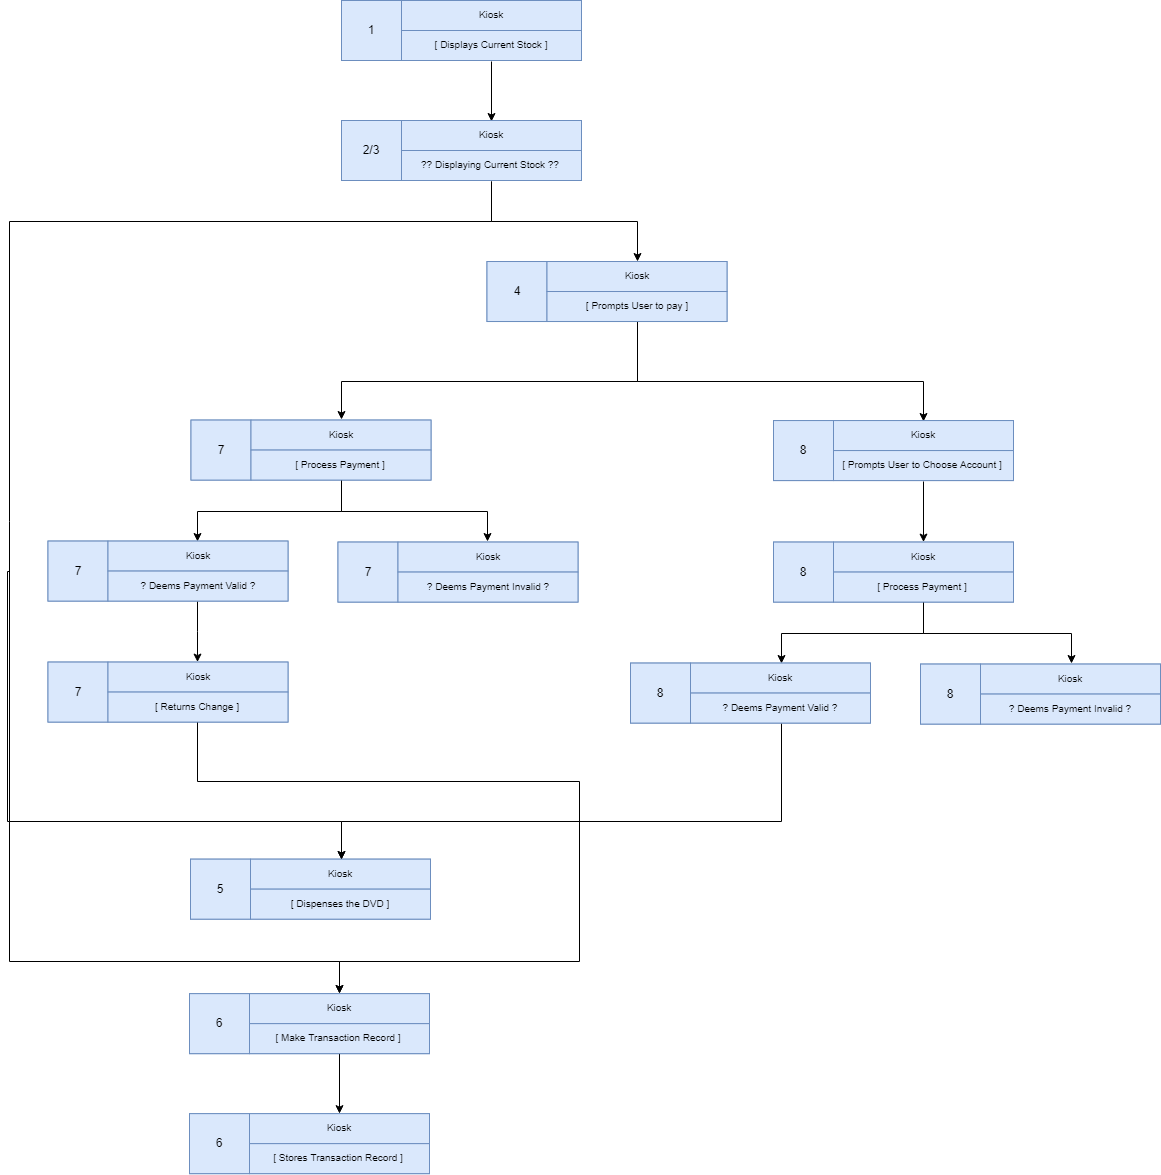

The diagram above was exported from draw.io. Its source (the exported page's mxGraphModel, read from the mxfile embedded in the PNG):
<mxGraphModel dx="3671" dy="1494" grid="1" gridSize="10" guides="1" tooltips="1" connect="1" arrows="1" fold="1" page="1" pageScale="1" pageWidth="827" pageHeight="1169" math="0" shadow="0">
  <root>
    <mxCell id="0" />
    <mxCell id="1" parent="0" />
    <mxCell id="rNA3uLsN9g1m54qxnN43-9" value="" style="rounded=0;whiteSpace=wrap;html=1;fillColor=#dae8fc;strokeColor=#6c8ebf;" parent="1" vertex="1">
      <mxGeometry x="293" y="59" width="240" height="60" as="geometry" />
    </mxCell>
    <mxCell id="rNA3uLsN9g1m54qxnN43-10" value="1&lt;span style=&quot;font-family: &amp;#34;helvetica&amp;#34; , &amp;#34;arial&amp;#34; , sans-serif ; font-size: 0px ; white-space: nowrap&quot;&gt;%3CmxGraphModel%3E%3Croot%3E%3CmxCell%20id%3D%220%22%2F%3E%3CmxCell%20id%3D%221%22%20parent%3D%220%22%2F%3E%3CmxCell%20id%3D%222%22%20value%3D%22%22%20style%3D%22rounded%3D0%3BwhiteSpace%3Dwrap%3Bhtml%3D1%3B%22%20vertex%3D%221%22%20parent%3D%221%22%3E%3CmxGeometry%20x%3D%22140%22%20y%3D%22110%22%20width%3D%22180%22%20height%3D%2230%22%20as%3D%22geometry%22%2F%3E%3C%2FmxCell%3E%3C%2Froot%3E%3C%2FmxGraphModel%3E&lt;/span&gt;" style="rounded=0;whiteSpace=wrap;html=1;fillColor=#dae8fc;strokeColor=#6c8ebf;" parent="1" vertex="1">
      <mxGeometry x="293" y="59" width="60" height="60" as="geometry" />
    </mxCell>
    <mxCell id="rNA3uLsN9g1m54qxnN43-11" value="Kiosk" style="rounded=0;whiteSpace=wrap;html=1;fontSize=10;fillColor=#dae8fc;strokeColor=#6c8ebf;" parent="1" vertex="1">
      <mxGeometry x="353" y="59" width="180" height="30" as="geometry" />
    </mxCell>
    <mxCell id="rNA3uLsN9g1m54qxnN43-12" value="[ Displays Current Stock ]" style="rounded=0;whiteSpace=wrap;html=1;fontSize=10;fillColor=#dae8fc;strokeColor=#6c8ebf;" parent="1" vertex="1">
      <mxGeometry x="353" y="89" width="180" height="30" as="geometry" />
    </mxCell>
    <mxCell id="ObKCHX8aBYEaE3utjzhv-15" style="edgeStyle=orthogonalEdgeStyle;rounded=0;jumpStyle=arc;orthogonalLoop=1;jettySize=auto;html=1;exitX=0.5;exitY=1;exitDx=0;exitDy=0;entryX=0.5;entryY=0;entryDx=0;entryDy=0;fillColor=#1ba1e2;strokeColor=#000000;" parent="1" source="rNA3uLsN9g1m54qxnN43-12" target="ObKCHX8aBYEaE3utjzhv-12" edge="1">
      <mxGeometry relative="1" as="geometry" />
    </mxCell>
    <mxCell id="ObKCHX8aBYEaE3utjzhv-10" value="" style="rounded=0;whiteSpace=wrap;html=1;fillColor=#dae8fc;strokeColor=#6c8ebf;" parent="1" vertex="1">
      <mxGeometry x="293" y="179" width="240" height="60" as="geometry" />
    </mxCell>
    <mxCell id="ObKCHX8aBYEaE3utjzhv-11" value="2/3" style="rounded=0;whiteSpace=wrap;html=1;fillColor=#dae8fc;strokeColor=#6c8ebf;" parent="1" vertex="1">
      <mxGeometry x="293" y="179" width="60" height="60" as="geometry" />
    </mxCell>
    <mxCell id="ObKCHX8aBYEaE3utjzhv-12" value="Kiosk" style="rounded=0;whiteSpace=wrap;html=1;fontSize=10;fillColor=#dae8fc;strokeColor=#6c8ebf;" parent="1" vertex="1">
      <mxGeometry x="353" y="179" width="180" height="30" as="geometry" />
    </mxCell>
    <mxCell id="ObKCHX8aBYEaE3utjzhv-14" value="?? Displaying Current Stock ??" style="rounded=0;whiteSpace=wrap;html=1;fontSize=10;fillColor=#dae8fc;strokeColor=#6c8ebf;" parent="1" vertex="1">
      <mxGeometry x="353" y="209" width="180" height="30" as="geometry" />
    </mxCell>
    <mxCell id="ObKCHX8aBYEaE3utjzhv-32" style="edgeStyle=orthogonalEdgeStyle;rounded=0;jumpStyle=arc;orthogonalLoop=1;jettySize=auto;html=1;exitX=0.5;exitY=1;exitDx=0;exitDy=0;fillColor=#1ba1e2;strokeColor=#000000;" parent="1" source="ObKCHX8aBYEaE3utjzhv-14" edge="1">
      <mxGeometry relative="1" as="geometry">
        <mxPoint x="443" y="358.66666666666674" as="sourcePoint" />
        <mxPoint x="588" y="320" as="targetPoint" />
        <Array as="points">
          <mxPoint x="443" y="280" />
          <mxPoint x="588" y="280" />
        </Array>
      </mxGeometry>
    </mxCell>
    <mxCell id="ObKCHX8aBYEaE3utjzhv-36" value="" style="rounded=0;whiteSpace=wrap;html=1;fillColor=#dae8fc;strokeColor=#6c8ebf;" parent="1" vertex="1">
      <mxGeometry x="438.5" y="320.01724137931024" width="240" height="60" as="geometry" />
    </mxCell>
    <mxCell id="ObKCHX8aBYEaE3utjzhv-37" value="4" style="rounded=0;whiteSpace=wrap;html=1;fillColor=#dae8fc;strokeColor=#6c8ebf;" parent="1" vertex="1">
      <mxGeometry x="438.5" y="320.01724137931024" width="60" height="60" as="geometry" />
    </mxCell>
    <mxCell id="ObKCHX8aBYEaE3utjzhv-38" value="Kiosk" style="rounded=0;whiteSpace=wrap;html=1;fontSize=10;fillColor=#dae8fc;strokeColor=#6c8ebf;" parent="1" vertex="1">
      <mxGeometry x="498.5" y="320.01724137931024" width="180" height="30" as="geometry" />
    </mxCell>
    <mxCell id="ObKCHX8aBYEaE3utjzhv-39" style="edgeStyle=orthogonalEdgeStyle;rounded=0;orthogonalLoop=1;jettySize=auto;html=1;exitX=0.5;exitY=1;exitDx=0;exitDy=0;entryX=0.5;entryY=0;entryDx=0;entryDy=0;fontSize=10;fillColor=#d5e8d4;strokeColor=#000000;" parent="1" source="ObKCHX8aBYEaE3utjzhv-41" target="ObKCHX8aBYEaE3utjzhv-67" edge="1">
      <mxGeometry relative="1" as="geometry">
        <mxPoint x="443.8333333333335" y="780.3333333333335" as="targetPoint" />
        <Array as="points">
          <mxPoint x="589" y="440" />
          <mxPoint x="292" y="440" />
        </Array>
      </mxGeometry>
    </mxCell>
    <mxCell id="ObKCHX8aBYEaE3utjzhv-40" style="edgeStyle=orthogonalEdgeStyle;rounded=0;orthogonalLoop=1;jettySize=auto;html=1;exitX=0.5;exitY=1;exitDx=0;exitDy=0;entryX=0.5;entryY=0;entryDx=0;entryDy=0;fontSize=10;fillColor=#d5e8d4;strokeColor=#000000;" parent="1" source="ObKCHX8aBYEaE3utjzhv-41" target="ObKCHX8aBYEaE3utjzhv-97" edge="1">
      <mxGeometry relative="1" as="geometry">
        <mxPoint x="733.8333333333335" y="781.1666666666667" as="targetPoint" />
        <Array as="points">
          <mxPoint x="589" y="440" />
          <mxPoint x="875" y="440" />
        </Array>
      </mxGeometry>
    </mxCell>
    <mxCell id="ObKCHX8aBYEaE3utjzhv-41" value="[ Prompts User to pay ]" style="rounded=0;whiteSpace=wrap;html=1;fontSize=10;fillColor=#dae8fc;strokeColor=#6c8ebf;" parent="1" vertex="1">
      <mxGeometry x="498.5" y="350.01724137931024" width="180" height="30" as="geometry" />
    </mxCell>
    <mxCell id="ObKCHX8aBYEaE3utjzhv-65" value="" style="rounded=0;whiteSpace=wrap;html=1;fillColor=#dae8fc;strokeColor=#6c8ebf;" parent="1" vertex="1">
      <mxGeometry x="142.5" y="478.57142857142856" width="240" height="60" as="geometry" />
    </mxCell>
    <mxCell id="ObKCHX8aBYEaE3utjzhv-66" value="7" style="rounded=0;whiteSpace=wrap;html=1;fillColor=#dae8fc;strokeColor=#6c8ebf;" parent="1" vertex="1">
      <mxGeometry x="142.5" y="478.57142857142856" width="60" height="60" as="geometry" />
    </mxCell>
    <mxCell id="ObKCHX8aBYEaE3utjzhv-67" value="Kiosk" style="rounded=0;whiteSpace=wrap;html=1;fontSize=10;fillColor=#dae8fc;strokeColor=#6c8ebf;" parent="1" vertex="1">
      <mxGeometry x="202.5" y="478.57142857142856" width="180" height="30" as="geometry" />
    </mxCell>
    <mxCell id="ObKCHX8aBYEaE3utjzhv-68" style="edgeStyle=orthogonalEdgeStyle;rounded=0;orthogonalLoop=1;jettySize=auto;html=1;exitX=0.5;exitY=1;exitDx=0;exitDy=0;entryX=0.5;entryY=0;entryDx=0;entryDy=0;fontSize=10;fillColor=#f8cecc;strokeColor=#000000;" parent="1" source="ObKCHX8aBYEaE3utjzhv-70" target="ObKCHX8aBYEaE3utjzhv-78" edge="1">
      <mxGeometry relative="1" as="geometry" />
    </mxCell>
    <mxCell id="ObKCHX8aBYEaE3utjzhv-69" style="edgeStyle=orthogonalEdgeStyle;rounded=0;orthogonalLoop=1;jettySize=auto;html=1;exitX=0.5;exitY=1;exitDx=0;exitDy=0;entryX=0.5;entryY=0;entryDx=0;entryDy=0;fontSize=10;fillColor=#f8cecc;strokeColor=#000000;" parent="1" source="ObKCHX8aBYEaE3utjzhv-70" target="ObKCHX8aBYEaE3utjzhv-73" edge="1">
      <mxGeometry relative="1" as="geometry" />
    </mxCell>
    <mxCell id="ObKCHX8aBYEaE3utjzhv-70" value="[ Process Payment ]" style="rounded=0;whiteSpace=wrap;html=1;fontSize=10;fillColor=#dae8fc;strokeColor=#6c8ebf;" parent="1" vertex="1">
      <mxGeometry x="202.5" y="508.57142857142856" width="180" height="30" as="geometry" />
    </mxCell>
    <mxCell id="ObKCHX8aBYEaE3utjzhv-71" value="" style="rounded=0;whiteSpace=wrap;html=1;fillColor=#dae8fc;strokeColor=#6c8ebf;" parent="1" vertex="1">
      <mxGeometry x="-0.5" y="599.5714285714286" width="240" height="60" as="geometry" />
    </mxCell>
    <mxCell id="ObKCHX8aBYEaE3utjzhv-72" value="7" style="rounded=0;whiteSpace=wrap;html=1;fillColor=#dae8fc;strokeColor=#6c8ebf;" parent="1" vertex="1">
      <mxGeometry x="-0.5" y="599.5714285714286" width="60" height="60" as="geometry" />
    </mxCell>
    <mxCell id="ObKCHX8aBYEaE3utjzhv-73" value="Kiosk" style="rounded=0;whiteSpace=wrap;html=1;fontSize=10;fillColor=#dae8fc;strokeColor=#6c8ebf;" parent="1" vertex="1">
      <mxGeometry x="59.5" y="599.5714285714286" width="180" height="30" as="geometry" />
    </mxCell>
    <mxCell id="ObKCHX8aBYEaE3utjzhv-74" style="edgeStyle=orthogonalEdgeStyle;rounded=0;orthogonalLoop=1;jettySize=auto;html=1;exitX=0.5;exitY=1;exitDx=0;exitDy=0;fontSize=10;fillColor=#f8cecc;strokeColor=#000000;" parent="1" source="ObKCHX8aBYEaE3utjzhv-75" target="ObKCHX8aBYEaE3utjzhv-87" edge="1">
      <mxGeometry relative="1" as="geometry" />
    </mxCell>
    <mxCell id="ObKCHX8aBYEaE3utjzhv-75" value="? Deems Payment Valid ?" style="rounded=0;whiteSpace=wrap;html=1;fontSize=10;fillColor=#dae8fc;strokeColor=#6c8ebf;" parent="1" vertex="1">
      <mxGeometry x="59.5" y="629.5714285714286" width="180" height="30" as="geometry" />
    </mxCell>
    <mxCell id="ObKCHX8aBYEaE3utjzhv-76" value="" style="rounded=0;whiteSpace=wrap;html=1;fillColor=#dae8fc;strokeColor=#6c8ebf;" parent="1" vertex="1">
      <mxGeometry x="289.5" y="600.5714285714286" width="240" height="60" as="geometry" />
    </mxCell>
    <mxCell id="ObKCHX8aBYEaE3utjzhv-77" value="7" style="rounded=0;whiteSpace=wrap;html=1;fillColor=#dae8fc;strokeColor=#6c8ebf;" parent="1" vertex="1">
      <mxGeometry x="289.5" y="600.5714285714286" width="60" height="60" as="geometry" />
    </mxCell>
    <mxCell id="ObKCHX8aBYEaE3utjzhv-78" value="Kiosk" style="rounded=0;whiteSpace=wrap;html=1;fontSize=10;fillColor=#dae8fc;strokeColor=#6c8ebf;" parent="1" vertex="1">
      <mxGeometry x="349.5" y="600.5714285714286" width="180" height="30" as="geometry" />
    </mxCell>
    <mxCell id="ObKCHX8aBYEaE3utjzhv-80" value="? Deems Payment Invalid ?" style="rounded=0;whiteSpace=wrap;html=1;fontSize=10;fillColor=#dae8fc;strokeColor=#6c8ebf;" parent="1" vertex="1">
      <mxGeometry x="349.5" y="630.5714285714286" width="180" height="30" as="geometry" />
    </mxCell>
    <mxCell id="ObKCHX8aBYEaE3utjzhv-85" value="" style="rounded=0;whiteSpace=wrap;html=1;fillColor=#dae8fc;strokeColor=#6c8ebf;" parent="1" vertex="1">
      <mxGeometry x="-0.5" y="720.5714285714286" width="240" height="60" as="geometry" />
    </mxCell>
    <mxCell id="ObKCHX8aBYEaE3utjzhv-86" value="7" style="rounded=0;whiteSpace=wrap;html=1;fillColor=#dae8fc;strokeColor=#6c8ebf;" parent="1" vertex="1">
      <mxGeometry x="-0.5" y="720.5714285714286" width="60" height="60" as="geometry" />
    </mxCell>
    <mxCell id="ObKCHX8aBYEaE3utjzhv-87" value="Kiosk" style="rounded=0;whiteSpace=wrap;html=1;fontSize=10;fillColor=#dae8fc;strokeColor=#6c8ebf;" parent="1" vertex="1">
      <mxGeometry x="59.5" y="720.5714285714286" width="180" height="30" as="geometry" />
    </mxCell>
    <mxCell id="ObKCHX8aBYEaE3utjzhv-88" style="edgeStyle=orthogonalEdgeStyle;rounded=0;orthogonalLoop=1;jettySize=auto;html=1;exitX=0.5;exitY=1;exitDx=0;exitDy=0;entryX=0.5;entryY=0;entryDx=0;entryDy=0;fontSize=10;strokeColor=#000000;" parent="1" source="ObKCHX8aBYEaE3utjzhv-89" target="ObKCHX8aBYEaE3utjzhv-170" edge="1">
      <mxGeometry relative="1" as="geometry">
        <mxPoint x="149.41176470588243" y="1503.3529411764707" as="targetPoint" />
        <Array as="points">
          <mxPoint x="149" y="840" />
          <mxPoint x="531" y="840" />
          <mxPoint x="531" y="1020" />
          <mxPoint x="291" y="1020" />
        </Array>
      </mxGeometry>
    </mxCell>
    <mxCell id="ObKCHX8aBYEaE3utjzhv-89" value="[ Returns Change ]" style="rounded=0;whiteSpace=wrap;html=1;fontSize=10;fillColor=#dae8fc;strokeColor=#6c8ebf;" parent="1" vertex="1">
      <mxGeometry x="59.5" y="750.5714285714286" width="180" height="30" as="geometry" />
    </mxCell>
    <mxCell id="ObKCHX8aBYEaE3utjzhv-95" value="" style="rounded=0;whiteSpace=wrap;html=1;fillColor=#dae8fc;strokeColor=#6c8ebf;" parent="1" vertex="1">
      <mxGeometry x="725" y="479.07142857142856" width="240" height="60" as="geometry" />
    </mxCell>
    <mxCell id="ObKCHX8aBYEaE3utjzhv-96" value="8" style="rounded=0;whiteSpace=wrap;html=1;fillColor=#dae8fc;strokeColor=#6c8ebf;" parent="1" vertex="1">
      <mxGeometry x="725" y="479.07142857142856" width="60" height="60" as="geometry" />
    </mxCell>
    <mxCell id="ObKCHX8aBYEaE3utjzhv-97" value="Kiosk" style="rounded=0;whiteSpace=wrap;html=1;fontSize=10;fillColor=#dae8fc;strokeColor=#6c8ebf;" parent="1" vertex="1">
      <mxGeometry x="785" y="479.07142857142856" width="180" height="30" as="geometry" />
    </mxCell>
    <mxCell id="ObKCHX8aBYEaE3utjzhv-98" style="edgeStyle=orthogonalEdgeStyle;rounded=0;orthogonalLoop=1;jettySize=auto;html=1;exitX=0.5;exitY=1;exitDx=0;exitDy=0;fontSize=10;fillColor=#e1d5e7;strokeColor=#000000;" parent="1" source="ObKCHX8aBYEaE3utjzhv-100" target="ObKCHX8aBYEaE3utjzhv-123" edge="1">
      <mxGeometry relative="1" as="geometry">
        <mxPoint x="729.666666666667" y="598.7380952380953" as="targetPoint" />
      </mxGeometry>
    </mxCell>
    <mxCell id="ObKCHX8aBYEaE3utjzhv-100" value="[ Prompts User to Choose Account ]" style="rounded=0;whiteSpace=wrap;html=1;fontSize=10;fillColor=#dae8fc;strokeColor=#6c8ebf;" parent="1" vertex="1">
      <mxGeometry x="785" y="509.07142857142856" width="180" height="30" as="geometry" />
    </mxCell>
    <mxCell id="ObKCHX8aBYEaE3utjzhv-121" value="" style="rounded=0;whiteSpace=wrap;html=1;fillColor=#dae8fc;strokeColor=#6c8ebf;" parent="1" vertex="1">
      <mxGeometry x="725" y="600.5714285714286" width="240" height="60" as="geometry" />
    </mxCell>
    <mxCell id="ObKCHX8aBYEaE3utjzhv-122" value="8" style="rounded=0;whiteSpace=wrap;html=1;fillColor=#dae8fc;strokeColor=#6c8ebf;" parent="1" vertex="1">
      <mxGeometry x="725" y="600.5714285714286" width="60" height="60" as="geometry" />
    </mxCell>
    <mxCell id="ObKCHX8aBYEaE3utjzhv-123" value="Kiosk" style="rounded=0;whiteSpace=wrap;html=1;fontSize=10;fillColor=#dae8fc;strokeColor=#6c8ebf;" parent="1" vertex="1">
      <mxGeometry x="785" y="600.5714285714286" width="180" height="30" as="geometry" />
    </mxCell>
    <mxCell id="ObKCHX8aBYEaE3utjzhv-124" style="edgeStyle=orthogonalEdgeStyle;rounded=0;orthogonalLoop=1;jettySize=auto;html=1;exitX=0.5;exitY=1;exitDx=0;exitDy=0;entryX=0.5;entryY=0;entryDx=0;entryDy=0;fontSize=10;fillColor=#e1d5e7;strokeColor=#000000;" parent="1" source="ObKCHX8aBYEaE3utjzhv-126" target="ObKCHX8aBYEaE3utjzhv-134" edge="1">
      <mxGeometry relative="1" as="geometry" />
    </mxCell>
    <mxCell id="ObKCHX8aBYEaE3utjzhv-125" style="edgeStyle=orthogonalEdgeStyle;rounded=0;orthogonalLoop=1;jettySize=auto;html=1;exitX=0.5;exitY=1;exitDx=0;exitDy=0;entryX=0.5;entryY=0;entryDx=0;entryDy=0;fontSize=10;fillColor=#e1d5e7;strokeColor=#000000;" parent="1" source="ObKCHX8aBYEaE3utjzhv-126" target="ObKCHX8aBYEaE3utjzhv-129" edge="1">
      <mxGeometry relative="1" as="geometry" />
    </mxCell>
    <mxCell id="ObKCHX8aBYEaE3utjzhv-126" value="[ Process Payment ]" style="rounded=0;whiteSpace=wrap;html=1;fontSize=10;fillColor=#dae8fc;strokeColor=#6c8ebf;" parent="1" vertex="1">
      <mxGeometry x="785" y="630.5714285714286" width="180" height="30" as="geometry" />
    </mxCell>
    <mxCell id="ObKCHX8aBYEaE3utjzhv-127" value="" style="rounded=0;whiteSpace=wrap;html=1;fillColor=#dae8fc;strokeColor=#6c8ebf;" parent="1" vertex="1">
      <mxGeometry x="582" y="721.5714285714286" width="240" height="60" as="geometry" />
    </mxCell>
    <mxCell id="ObKCHX8aBYEaE3utjzhv-128" value="8" style="rounded=0;whiteSpace=wrap;html=1;fillColor=#dae8fc;strokeColor=#6c8ebf;" parent="1" vertex="1">
      <mxGeometry x="582" y="721.5714285714286" width="60" height="60" as="geometry" />
    </mxCell>
    <mxCell id="ObKCHX8aBYEaE3utjzhv-129" value="Kiosk" style="rounded=0;whiteSpace=wrap;html=1;fontSize=10;fillColor=#dae8fc;strokeColor=#6c8ebf;" parent="1" vertex="1">
      <mxGeometry x="642" y="721.5714285714286" width="180" height="30" as="geometry" />
    </mxCell>
    <mxCell id="ObKCHX8aBYEaE3utjzhv-130" style="edgeStyle=orthogonalEdgeStyle;rounded=0;orthogonalLoop=1;jettySize=auto;html=1;exitX=0.5;exitY=1;exitDx=0;exitDy=0;fontSize=10;fillColor=#e1d5e7;strokeColor=#000000;entryX=0.5;entryY=0;entryDx=0;entryDy=0;" parent="1" source="ObKCHX8aBYEaE3utjzhv-131" target="ObKCHX8aBYEaE3utjzhv-151" edge="1">
      <mxGeometry relative="1" as="geometry">
        <mxPoint x="731.7647058823532" y="1624.5" as="targetPoint" />
        <Array as="points">
          <mxPoint x="732" y="880" />
          <mxPoint x="292" y="880" />
        </Array>
      </mxGeometry>
    </mxCell>
    <mxCell id="ObKCHX8aBYEaE3utjzhv-131" value="? Deems Payment Valid ?" style="rounded=0;whiteSpace=wrap;html=1;fontSize=10;fillColor=#dae8fc;strokeColor=#6c8ebf;" parent="1" vertex="1">
      <mxGeometry x="642" y="751.5714285714286" width="180" height="30" as="geometry" />
    </mxCell>
    <mxCell id="ObKCHX8aBYEaE3utjzhv-132" value="" style="rounded=0;whiteSpace=wrap;html=1;fillColor=#dae8fc;strokeColor=#6c8ebf;" parent="1" vertex="1">
      <mxGeometry x="872" y="722.5714285714286" width="240" height="60" as="geometry" />
    </mxCell>
    <mxCell id="ObKCHX8aBYEaE3utjzhv-133" value="8" style="rounded=0;whiteSpace=wrap;html=1;fillColor=#dae8fc;strokeColor=#6c8ebf;" parent="1" vertex="1">
      <mxGeometry x="872" y="722.5714285714286" width="60" height="60" as="geometry" />
    </mxCell>
    <mxCell id="ObKCHX8aBYEaE3utjzhv-134" value="Kiosk" style="rounded=0;whiteSpace=wrap;html=1;fontSize=10;fillColor=#dae8fc;strokeColor=#6c8ebf;" parent="1" vertex="1">
      <mxGeometry x="932" y="722.5714285714286" width="180" height="30" as="geometry" />
    </mxCell>
    <mxCell id="ObKCHX8aBYEaE3utjzhv-136" value="? Deems Payment Invalid ?" style="rounded=0;whiteSpace=wrap;html=1;fontSize=10;fillColor=#dae8fc;strokeColor=#6c8ebf;" parent="1" vertex="1">
      <mxGeometry x="932" y="752.5714285714286" width="180" height="30" as="geometry" />
    </mxCell>
    <mxCell id="ObKCHX8aBYEaE3utjzhv-149" value="" style="rounded=0;whiteSpace=wrap;html=1;fillColor=#dae8fc;strokeColor=#6c8ebf;" parent="1" vertex="1">
      <mxGeometry x="142" y="917.6470588235294" width="240" height="60" as="geometry" />
    </mxCell>
    <mxCell id="ObKCHX8aBYEaE3utjzhv-150" value="5" style="rounded=0;whiteSpace=wrap;html=1;fillColor=#dae8fc;strokeColor=#6c8ebf;" parent="1" vertex="1">
      <mxGeometry x="142" y="917.6470588235294" width="60" height="60" as="geometry" />
    </mxCell>
    <mxCell id="ObKCHX8aBYEaE3utjzhv-151" value="Kiosk" style="rounded=0;whiteSpace=wrap;html=1;fontSize=10;fillColor=#dae8fc;strokeColor=#6c8ebf;" parent="1" vertex="1">
      <mxGeometry x="202" y="917.6470588235294" width="180" height="30" as="geometry" />
    </mxCell>
    <mxCell id="ObKCHX8aBYEaE3utjzhv-153" value="[ Dispenses the DVD ]" style="rounded=0;whiteSpace=wrap;html=1;fontSize=10;fillColor=#dae8fc;strokeColor=#6c8ebf;" parent="1" vertex="1">
      <mxGeometry x="202" y="947.6470588235294" width="180" height="30" as="geometry" />
    </mxCell>
    <mxCell id="ObKCHX8aBYEaE3utjzhv-168" value="" style="rounded=0;whiteSpace=wrap;html=1;fillColor=#dae8fc;strokeColor=#6c8ebf;" parent="1" vertex="1">
      <mxGeometry x="141" y="1052.1470588235293" width="240" height="60" as="geometry" />
    </mxCell>
    <mxCell id="ObKCHX8aBYEaE3utjzhv-169" value="6" style="rounded=0;whiteSpace=wrap;html=1;fillColor=#dae8fc;strokeColor=#6c8ebf;" parent="1" vertex="1">
      <mxGeometry x="141" y="1052.1470588235293" width="60" height="60" as="geometry" />
    </mxCell>
    <mxCell id="ObKCHX8aBYEaE3utjzhv-170" value="Kiosk" style="rounded=0;whiteSpace=wrap;html=1;fontSize=10;fillColor=#dae8fc;strokeColor=#6c8ebf;" parent="1" vertex="1">
      <mxGeometry x="201" y="1052.1470588235293" width="180" height="30" as="geometry" />
    </mxCell>
    <mxCell id="ObKCHX8aBYEaE3utjzhv-171" style="edgeStyle=orthogonalEdgeStyle;rounded=0;orthogonalLoop=1;jettySize=auto;html=1;exitX=0.5;exitY=1;exitDx=0;exitDy=0;fontSize=10;fillColor=#fff2cc;strokeColor=#000000;" parent="1" source="ObKCHX8aBYEaE3utjzhv-172" target="ObKCHX8aBYEaE3utjzhv-185" edge="1">
      <mxGeometry relative="1" as="geometry" />
    </mxCell>
    <mxCell id="ObKCHX8aBYEaE3utjzhv-172" value="[ Make Transaction Record ]" style="rounded=0;whiteSpace=wrap;html=1;fontSize=10;fillColor=#dae8fc;strokeColor=#6c8ebf;" parent="1" vertex="1">
      <mxGeometry x="201" y="1082.1470588235293" width="180" height="30" as="geometry" />
    </mxCell>
    <mxCell id="ObKCHX8aBYEaE3utjzhv-183" value="" style="rounded=0;whiteSpace=wrap;html=1;fillColor=#dae8fc;strokeColor=#6c8ebf;" parent="1" vertex="1">
      <mxGeometry x="141" y="1172.1470588235293" width="240" height="60" as="geometry" />
    </mxCell>
    <mxCell id="ObKCHX8aBYEaE3utjzhv-184" value="6" style="rounded=0;whiteSpace=wrap;html=1;fillColor=#dae8fc;strokeColor=#6c8ebf;" parent="1" vertex="1">
      <mxGeometry x="141" y="1172.1470588235293" width="60" height="60" as="geometry" />
    </mxCell>
    <mxCell id="ObKCHX8aBYEaE3utjzhv-185" value="Kiosk" style="rounded=0;whiteSpace=wrap;html=1;fontSize=10;fillColor=#dae8fc;strokeColor=#6c8ebf;" parent="1" vertex="1">
      <mxGeometry x="201" y="1172.1470588235293" width="180" height="30" as="geometry" />
    </mxCell>
    <mxCell id="ObKCHX8aBYEaE3utjzhv-186" value="[ Stores Transaction Record ]" style="rounded=0;whiteSpace=wrap;html=1;fontSize=10;fillColor=#dae8fc;strokeColor=#6c8ebf;" parent="1" vertex="1">
      <mxGeometry x="201" y="1202.1470588235293" width="180" height="30" as="geometry" />
    </mxCell>
    <mxCell id="ObKCHX8aBYEaE3utjzhv-187" style="edgeStyle=orthogonalEdgeStyle;rounded=0;jumpStyle=arc;orthogonalLoop=1;jettySize=auto;html=1;fillColor=#1ba1e2;strokeColor=#000000;entryX=0.5;entryY=0;entryDx=0;entryDy=0;" parent="1" target="ObKCHX8aBYEaE3utjzhv-170" edge="1">
      <mxGeometry relative="1" as="geometry">
        <mxPoint x="-40" y="630" as="sourcePoint" />
        <mxPoint x="147.0588235294117" y="2106.8823529411766" as="targetPoint" />
        <Array as="points">
          <mxPoint x="-41" y="880" />
          <mxPoint x="-40" y="880" />
          <mxPoint x="-40" y="1020" />
          <mxPoint x="291" y="1020" />
        </Array>
      </mxGeometry>
    </mxCell>
    <mxCell id="ObKCHX8aBYEaE3utjzhv-188" style="edgeStyle=orthogonalEdgeStyle;rounded=0;jumpStyle=arc;orthogonalLoop=1;jettySize=auto;html=1;exitX=0.5;exitY=1;exitDx=0;exitDy=0;fillColor=#1ba1e2;strokeColor=#000000;entryX=0.5;entryY=0;entryDx=0;entryDy=0;" parent="1" source="ObKCHX8aBYEaE3utjzhv-14" target="ObKCHX8aBYEaE3utjzhv-151" edge="1">
      <mxGeometry relative="1" as="geometry">
        <mxPoint x="298" y="480.3333333333335" as="sourcePoint" />
        <mxPoint x="147.71428571428578" y="1745.8571428571431" as="targetPoint" />
        <Array as="points">
          <mxPoint x="443" y="280" />
          <mxPoint x="-39" y="280" />
          <mxPoint x="-39" y="880" />
          <mxPoint x="292" y="880" />
        </Array>
      </mxGeometry>
    </mxCell>
  </root>
</mxGraphModel>